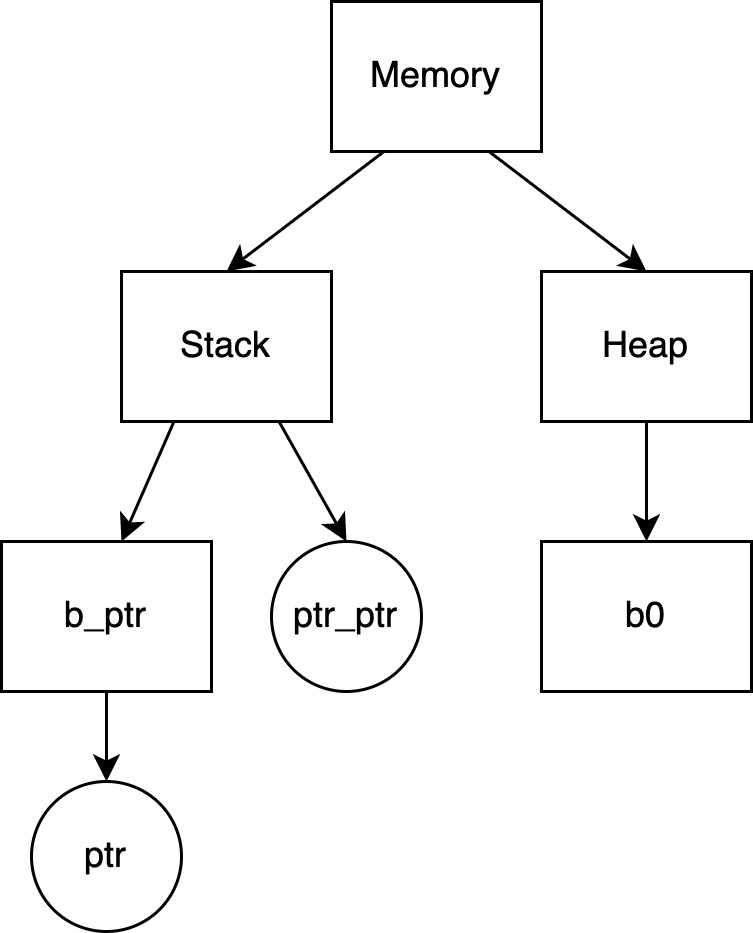

The diagram above was exported from draw.io. Its source (the exported page's mxGraphModel, read from the mxfile embedded in the PNG):
<mxGraphModel dx="815" dy="354" grid="1" gridSize="10" guides="1" tooltips="1" connect="1" arrows="1" fold="1" page="1" pageScale="1" pageWidth="827" pageHeight="1169" math="0" shadow="0">
  <root>
    <mxCell id="0" />
    <mxCell id="1" parent="0" />
    <mxCell id="wXOMQ4X3QJsuUJBiJ7A1-1" value="Memory" style="rounded=0;whiteSpace=wrap;html=1;" vertex="1" parent="1">
      <mxGeometry x="220" y="70" width="70" height="50" as="geometry" />
    </mxCell>
    <mxCell id="wXOMQ4X3QJsuUJBiJ7A1-8" value="Stack" style="rounded=0;whiteSpace=wrap;html=1;" vertex="1" parent="1">
      <mxGeometry x="150" y="160" width="70" height="50" as="geometry" />
    </mxCell>
    <mxCell id="wXOMQ4X3QJsuUJBiJ7A1-19" style="edgeStyle=orthogonalEdgeStyle;rounded=0;orthogonalLoop=1;jettySize=auto;html=1;exitX=0.5;exitY=1;exitDx=0;exitDy=0;entryX=0.5;entryY=0;entryDx=0;entryDy=0;" edge="1" parent="1" source="wXOMQ4X3QJsuUJBiJ7A1-9" target="wXOMQ4X3QJsuUJBiJ7A1-15">
      <mxGeometry relative="1" as="geometry" />
    </mxCell>
    <mxCell id="wXOMQ4X3QJsuUJBiJ7A1-9" value="Heap" style="rounded=0;whiteSpace=wrap;html=1;" vertex="1" parent="1">
      <mxGeometry x="290" y="160" width="70" height="50" as="geometry" />
    </mxCell>
    <mxCell id="wXOMQ4X3QJsuUJBiJ7A1-10" value="" style="endArrow=classic;html=1;rounded=0;exitX=0.25;exitY=1;exitDx=0;exitDy=0;entryX=0.5;entryY=0;entryDx=0;entryDy=0;" edge="1" parent="1" source="wXOMQ4X3QJsuUJBiJ7A1-1" target="wXOMQ4X3QJsuUJBiJ7A1-8">
      <mxGeometry width="50" height="50" relative="1" as="geometry">
        <mxPoint x="250" y="230" as="sourcePoint" />
        <mxPoint x="300" y="180" as="targetPoint" />
      </mxGeometry>
    </mxCell>
    <mxCell id="wXOMQ4X3QJsuUJBiJ7A1-11" value="" style="endArrow=classic;html=1;rounded=0;exitX=0.75;exitY=1;exitDx=0;exitDy=0;entryX=0.5;entryY=0;entryDx=0;entryDy=0;" edge="1" parent="1" source="wXOMQ4X3QJsuUJBiJ7A1-1" target="wXOMQ4X3QJsuUJBiJ7A1-9">
      <mxGeometry width="50" height="50" relative="1" as="geometry">
        <mxPoint x="250" y="230" as="sourcePoint" />
        <mxPoint x="300" y="180" as="targetPoint" />
      </mxGeometry>
    </mxCell>
    <mxCell id="wXOMQ4X3QJsuUJBiJ7A1-13" value="ptr" style="ellipse;whiteSpace=wrap;html=1;aspect=fixed;" vertex="1" parent="1">
      <mxGeometry x="120" y="330" width="50" height="50" as="geometry" />
    </mxCell>
    <mxCell id="wXOMQ4X3QJsuUJBiJ7A1-15" value="b0" style="rounded=0;whiteSpace=wrap;html=1;" vertex="1" parent="1">
      <mxGeometry x="290" y="250" width="70" height="50" as="geometry" />
    </mxCell>
    <mxCell id="wXOMQ4X3QJsuUJBiJ7A1-16" value="ptr_ptr" style="ellipse;whiteSpace=wrap;html=1;aspect=fixed;" vertex="1" parent="1">
      <mxGeometry x="200" y="250" width="50" height="50" as="geometry" />
    </mxCell>
    <mxCell id="wXOMQ4X3QJsuUJBiJ7A1-17" value="" style="endArrow=classic;html=1;rounded=0;exitX=0.25;exitY=1;exitDx=0;exitDy=0;" edge="1" parent="1" source="wXOMQ4X3QJsuUJBiJ7A1-8">
      <mxGeometry width="50" height="50" relative="1" as="geometry">
        <mxPoint x="250" y="300" as="sourcePoint" />
        <mxPoint x="150" y="250" as="targetPoint" />
      </mxGeometry>
    </mxCell>
    <mxCell id="wXOMQ4X3QJsuUJBiJ7A1-18" value="" style="endArrow=classic;html=1;rounded=0;exitX=0.75;exitY=1;exitDx=0;exitDy=0;entryX=0.5;entryY=0;entryDx=0;entryDy=0;" edge="1" parent="1" source="wXOMQ4X3QJsuUJBiJ7A1-8" target="wXOMQ4X3QJsuUJBiJ7A1-16">
      <mxGeometry width="50" height="50" relative="1" as="geometry">
        <mxPoint x="250" y="300" as="sourcePoint" />
        <mxPoint x="300" y="250" as="targetPoint" />
      </mxGeometry>
    </mxCell>
    <mxCell id="wXOMQ4X3QJsuUJBiJ7A1-22" style="edgeStyle=orthogonalEdgeStyle;rounded=0;orthogonalLoop=1;jettySize=auto;html=1;exitX=0.5;exitY=1;exitDx=0;exitDy=0;entryX=0.5;entryY=0;entryDx=0;entryDy=0;" edge="1" parent="1" source="wXOMQ4X3QJsuUJBiJ7A1-21" target="wXOMQ4X3QJsuUJBiJ7A1-13">
      <mxGeometry relative="1" as="geometry" />
    </mxCell>
    <mxCell id="wXOMQ4X3QJsuUJBiJ7A1-21" value="b_ptr" style="rounded=0;whiteSpace=wrap;html=1;" vertex="1" parent="1">
      <mxGeometry x="110" y="250" width="70" height="50" as="geometry" />
    </mxCell>
  </root>
</mxGraphModel>